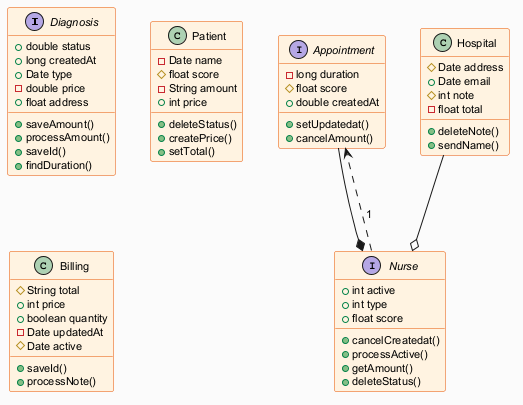

The diagram above was rendered by PlantUML. Its source (embedded in the PNG):
@startuml
skinparam backgroundColor #FAFAFA
skinparam classBackgroundColor #FFF3E0
skinparam classBorderColor #E65100
skinparam defaultFontSize 11
interface Diagnosis {
  +double status
  +long createdAt
  +Date type
  -double price
  +float address
  +saveAmount()
  +processAmount()
  +saveId()
  +findDuration()
}
class Patient {
  -Date name
  #float score
  -String amount
  +int price
  +deleteStatus()
  +createPrice()
  +setTotal()
}
interface Appointment {
  -long duration
  #float score
  +double createdAt
  +setUpdatedat()
  +cancelAmount()
}
class Hospital {
  #Date address
  +Date email
  #int note
  -float total
  +deleteNote()
  +sendName()
}
class Billing {
  #String total
  +int price
  +boolean quantity
  -Date updatedAt
  #Date active
  +saveId()
  +processNote()
}
interface Nurse {
  +int active
  +int type
  +float score
  +cancelCreatedat()
  +processActive()
  +getAmount()
  +deleteStatus()
}
Nurse ..> Appointment : "1"
Hospital --o Nurse
Appointment --* Nurse
@enduml